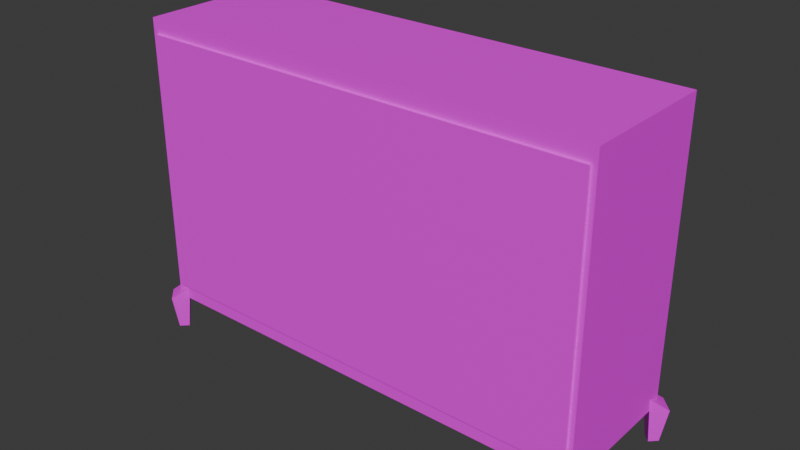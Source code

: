 # Source: comode_2.blend  (saved by Blender 4.2.66; exported with 4.5.12 LTS)
import bpy
from mathutils import Matrix  # noqa: F401  (used for matrix-valued properties, if any)

bpy.ops.wm.read_factory_settings(use_empty=True)
scene = bpy.context.scene
scene.name = 'Scene'

# ---- images (referenced by path relative to the original .blend; pixels are not part of the script)
import os
ASSET_DIR = os.environ.get("B2B_ASSET_DIR", "")  # directory of the original .blend (textures are referenced by path, not embedded)
HERE = os.path.dirname(os.path.abspath(__file__))  # packed textures are extracted next to this script under _unpacked/

def load_image(name, relpath, width, height, colorspace="sRGB"):
    """Load a texture the original file referenced (path relative to the .blend, or extracted next to this script)."""
    p = next((c for c in (os.path.join(HERE, relpath), os.path.join(ASSET_DIR, relpath)) if relpath and os.path.exists(c)), "")
    if p:
        img = bpy.data.images.load(p, check_existing=True)
        img.name = name
    else:  # same state as the original file: an image datablock whose file is absent (Cycles renders it pink)
        img = bpy.data.images.new(name, width, height)
        img.source = "FILE"
        img.filepath = "//" + (relpath or name)
    img.colorspace_settings.name = colorspace
    return img
img_flo_comode_2_png = load_image('flo_comode_2.png', 'flo_comode_2.png', 1024, 1024, 'sRGB')
img_flo_comode_2_png_001 = load_image('flo_comode_2.png.001', 'flo_comode_2.png', 1024, 1024, 'sRGB')
img_flo_comode_2_png_002 = load_image('flo_comode_2.png.002', 'flo_comode_2.png', 1024, 1024, 'sRGB')

# ---- materials (node trees are filled in below, after node groups)
mat_material_001 = bpy.data.materials.new('Material.001')
mat_material_002 = bpy.data.materials.new('Material.002')
mat_material_003 = bpy.data.materials.new('Material.003')
mat_material_004 = bpy.data.materials.new('Material.004')

# ---- material node trees
mat_material_001.use_nodes = True; mat_material_001.node_tree.nodes.clear()
_N = mat_material_001.node_tree.nodes; _L = mat_material_001.node_tree.links
n0 = _N.new('ShaderNodeBsdfPrincipled'); n0.name = 'Principled BSDF'; n0.location = (10, 300)
n1 = _N.new('ShaderNodeOutputMaterial'); n1.name = 'Material Output'; n1.location = (300, 300)
n2 = _N.new('ShaderNodeTexImage'); n2.name = 'Image Texture'; n2.location = (-280, 280)
n2.image = img_flo_comode_2_png
_L.new(n0.outputs[0], n1.inputs[0])
_L.new(n2.outputs[0], n0.inputs[0])
n1.is_active_output = True
mat_material_002.use_nodes = True; mat_material_002.node_tree.nodes.clear()
_N = mat_material_002.node_tree.nodes; _L = mat_material_002.node_tree.links
n0 = _N.new('ShaderNodeBsdfPrincipled'); n0.name = 'Principled BSDF'; n0.location = (10, 300)
n1 = _N.new('ShaderNodeOutputMaterial'); n1.name = 'Material Output'; n1.location = (300, 300)
n2 = _N.new('ShaderNodeTexImage'); n2.name = 'Image Texture'; n2.location = (-280, 280)
n2.image = img_flo_comode_2_png
_L.new(n0.outputs[0], n1.inputs[0])
_L.new(n2.outputs[0], n0.inputs[0])
n1.is_active_output = True
mat_material_003.use_nodes = True; mat_material_003.node_tree.nodes.clear()
_N = mat_material_003.node_tree.nodes; _L = mat_material_003.node_tree.links
n0 = _N.new('ShaderNodeBsdfPrincipled'); n0.name = 'Principled BSDF'; n0.location = (10, 300)
n1 = _N.new('ShaderNodeOutputMaterial'); n1.name = 'Material Output'; n1.location = (300, 300)
n2 = _N.new('ShaderNodeTexImage'); n2.name = 'Image Texture'; n2.location = (-280, 280)
n2.image = img_flo_comode_2_png_001
_L.new(n0.outputs[0], n1.inputs[0])
_L.new(n2.outputs[0], n0.inputs[0])
n1.is_active_output = True
mat_material_004.use_nodes = True; mat_material_004.node_tree.nodes.clear()
_N = mat_material_004.node_tree.nodes; _L = mat_material_004.node_tree.links
n0 = _N.new('ShaderNodeBsdfPrincipled'); n0.name = 'Principled BSDF'; n0.location = (10, 300)
n1 = _N.new('ShaderNodeOutputMaterial'); n1.name = 'Material Output'; n1.location = (300, 300)
n2 = _N.new('ShaderNodeTexImage'); n2.name = 'Image Texture'; n2.location = (-280, 280)
n2.image = img_flo_comode_2_png_002
_L.new(n0.outputs[0], n1.inputs[0])
_L.new(n2.outputs[0], n0.inputs[0])
n1.is_active_output = True

# ---- world
world_world = bpy.data.worlds.new('World'); scene.world = world_world
world_world.use_nodes = True; world_world.node_tree.nodes.clear()
_N = world_world.node_tree.nodes; _L = world_world.node_tree.links
n0 = _N.new('ShaderNodeOutputWorld'); n0.name = 'World Output'; n0.location = (300, 300)
n1 = _N.new('ShaderNodeBackground'); n1.name = 'Background'; n1.location = (10, 300)
n1.inputs[0].default_value = (0.05088, 0.05088, 0.05088, 1.0)
_L.new(n1.outputs[0], n0.inputs[0])
n0.is_active_output = True
world_world.color = (0.05088, 0.05088, 0.05088)
world_world.sun_shadow_jitter_overblur = 0.0

# ---- meshes
me_cube_001 = bpy.data.meshes.new('Cube.001')
me_cube_001.from_pydata([(-0.9943, -1.003, 0.2501), (-0.9943, -1.003, 2.25), (-0.9943, 0.9973, 0.2501), (-0.9943, 0.9973, 2.25), (1.006, -1.003, 0.2501), (0.9057, -0.9804, 0.3501), (1.006, -1.003, 2.25), (0.9057, -0.9804, 2.15), (1.006, 0.9973, 0.2501), (0.9057, 0.9749, 0.3501), (1.006, 0.9973, 2.25), (0.9057, 0.9749, 2.15), (-0.9943, -0.9804, 0.3501), (-0.9943, -0.9804, 2.15), (-0.9943, 0.9749, 0.3501), (-0.9943, 0.9749, 2.15), (0.9934, -0.9728, 0.005006), (0.9934, -0.9441, 0.3378), (1.092, -1.003, 0.005006), (1.187, -1.003, 0.2486), (0.8948, -1.003, 0.005006), (0.8002, -1.003, 0.3378), (0.9934, -1.033, 0.005006), (0.9934, -1.061, 0.2486), (-0.9819, -0.9728, 0.005006), (-0.9819, -0.9441, 0.3378), (-1.081, -1.003, 0.005006), (-1.175, -1.003, 0.2486), (-0.8834, -1.003, 0.005006), (-0.7887, -1.003, 0.3378), (-0.9819, -1.033, 0.005006), (-0.9819, -1.061, 0.2486), (0.9934, 0.9673, 0.005006), (0.9934, 0.9386, 0.3378), (1.092, 0.9973, 0.005006), (1.187, 0.9973, 0.2486), (0.8948, 0.9973, 0.005006), (0.8002, 0.9973, 0.3378), (0.9934, 1.027, 0.005006), (0.9934, 1.056, 0.2486), (-0.9819, 0.9673, 0.005006), (-0.9819, 0.9386, 0.3378), (-1.081, 0.9973, 0.005006), (-1.175, 0.9973, 0.2486), (-0.8833, 0.9973, 0.005006), (-0.7887, 0.9973, 0.3378), (-0.9819, 1.027, 0.005006), (-0.9819, 1.056, 0.2486)], [], [(3, 2, 14, 15), (2, 0, 1, 3, 15, 13, 12, 14), (2, 3, 10, 8), (8, 10, 6, 4), (4, 6, 1, 0), (2, 8, 4, 0), (10, 3, 1, 6), (9, 11, 15, 14), (9, 5, 7, 11), (7, 5, 12, 13), (5, 9, 14, 12), (15, 11, 7, 13), (16, 17, 19, 18), (18, 19, 23, 22), (22, 23, 21, 20), (20, 21, 17, 16), (18, 22, 20, 16), (23, 19, 17, 21), (24, 26, 27, 25), (26, 30, 31, 27), (30, 28, 29, 31), (28, 24, 25, 29), (26, 24, 28, 30), (31, 29, 25, 27), (32, 34, 35, 33), (34, 38, 39, 35), (38, 36, 37, 39), (36, 32, 33, 37), (34, 32, 36, 38), (39, 37, 33, 35), (40, 41, 43, 42), (42, 43, 47, 46), (46, 47, 45, 44), (44, 45, 41, 40), (42, 46, 44, 40), (47, 43, 41, 45)])
_uv = me_cube_001.uv_layers.new(name='UVMap')
_uv.uv.foreach_set('vector', [0.7956, 0.4968, 0.388, 0.4968, 0.4083, 0.4922, 0.7752, 0.4922, 0.388, 0.4968, 0.388, 0.08914, 0.7956, 0.08914, 0.7956, 0.4968, 0.7752, 0.4922, 0.7752, 0.09369, 0.4083, 0.09369, 0.4083, 0.4922, 0.3822, 0.09706, 0.7897, 0.09706, 0.7897, 0.5045, 0.3822, 0.5045, 0.3901, 0.1128, 0.7778, 0.1128, 0.7778, 0.5005, 0.3901, 0.5005, 0.8576, 0.4677, 0.322, 0.4677, 0.322, 0.1534, 0.8576, 0.1534, 0.366, 0.4408, 0.366, 0.1686, 0.8294, 0.1686, 0.8294, 0.4408, 0.3506, 0.4238, 0.3506, 0.1738, 0.8408, 0.1738, 0.8408, 0.4238, 0.4544, 0.8812, 0.5339, 0.8812, 0.5339, 0.8031, 0.4544, 0.8031, 0.4705, 0.7947, 0.4705, 0.8889, 0.5647, 0.8889, 0.5647, 0.7947, 0.5446, 0.7997, 0.4554, 0.7997, 0.4554, 0.8872, 0.5446, 0.8872, 0.5376, 0.8916, 0.5376, 0.7959, 0.4436, 0.7959, 0.4436, 0.8916, 0.5247, 0.8023, 0.4395, 0.8023, 0.4395, 0.8891, 0.5247, 0.8891, 0.4414, 0.1738, 0.6914, 0.1738, 0.6914, 0.4238, 0.4414, 0.4238, 0.375, 0.25, 0.625, 0.25, 0.625, 0.5, 0.375, 0.5, 0.5078, 0.2012, 0.7578, 0.2012, 0.7578, 0.4512, 0.5078, 0.4512, 0.4902, 0.2031, 0.7402, 0.2031, 0.7402, 0.4531, 0.4902, 0.4531, 0.5156, 0.209, 0.7656, 0.209, 0.7656, 0.459, 0.5156, 0.459, 0.4707, 0.1738, 0.7207, 0.1738, 0.7207, 0.4238, 0.4707, 0.4238, 0.459, 0.1582, 0.459, 0.4082, 0.709, 0.4082, 0.709, 0.1582, 0.375, 0.25, 0.375, 0.5, 0.625, 0.5, 0.625, 0.25, 0.4785, 0.1953, 0.4785, 0.4453, 0.7285, 0.4453, 0.7285, 0.1953, 0.498, 0.1836, 0.498, 0.4336, 0.748, 0.4336, 0.748, 0.1836, 0.4902, 0.1699, 0.4902, 0.4199, 0.7402, 0.4199, 0.7402, 0.1699, 0.4727, 0.1602, 0.4727, 0.4102, 0.7227, 0.4102, 0.7227, 0.1602, 0.4473, 0.1465, 0.4473, 0.3965, 0.6973, 0.3965, 0.6973, 0.1465, 0.375, 0.25, 0.375, 0.5, 0.625, 0.5, 0.625, 0.25, 0.4922, 0.1777, 0.4922, 0.4277, 0.7422, 0.4277, 0.7422, 0.1777, 0.4629, 0.1699, 0.4629, 0.4199, 0.7129, 0.4199, 0.7129, 0.1699, 0.4434, 0.2051, 0.4434, 0.4551, 0.6934, 0.4551, 0.6934, 0.2051, 0.4434, 0.207, 0.4434, 0.457, 0.6934, 0.457, 0.6934, 0.207, 0.4492, 0.168, 0.6992, 0.168, 0.6992, 0.418, 0.4492, 0.418, 0.375, 0.25, 0.625, 0.25, 0.625, 0.5, 0.375, 0.5, 0.4824, 0.1816, 0.7324, 0.1816, 0.7324, 0.4316, 0.4824, 0.4316, 0.4746, 0.1602, 0.7246, 0.1602, 0.7246, 0.4102, 0.4746, 0.4102, 0.4648, 0.1816, 0.7148, 0.1816, 0.7148, 0.4316, 0.4648, 0.4316, 0.4609, 0.1543, 0.7109, 0.1543, 0.7109, 0.4043, 0.4609, 0.4043])
me_cube_001.materials.append(mat_material_001)
me_cube_001.update()
me_cube_004 = bpy.data.meshes.new('Cube.004')
me_cube_004.from_pydata([(-1.13, -1.003, -0.04922), (-1.073, -0.9898, -2.903e-05), (-1.13, -1.003, 0.6175), (-1.13, 0.9972, -0.04922), (-1.073, 0.9841, -2.903e-05), (-1.13, 0.9972, 0.6175), (1.021, -1.003, -0.04922), (0.9716, -0.9898, -2.903e-05), (1.021, -1.003, 0.6175), (1.021, 0.9972, -0.04922), (0.9716, 0.9841, -2.903e-05), (1.021, 0.9972, 0.6175), (0.9716, 0.9841, 0.6175), (-1.073, 0.9841, 0.6175), (-1.073, -0.9898, 0.6175), (0.9716, -0.9898, 0.6175)], [], [(0, 2, 5, 3), (3, 5, 11, 9), (9, 11, 8, 6), (6, 8, 2, 0), (3, 9, 6, 0), (12, 11, 5, 2, 8, 15, 14, 13), (15, 8, 11, 12), (14, 1, 4, 13), (13, 4, 10, 12), (10, 7, 15, 12), (7, 1, 14, 15), (4, 1, 7, 10)])
_uv = me_cube_004.uv_layers.new(name='UVMap')
_uv.uv.foreach_set('vector', [0.8643, 0.6001, 0.8846, 0.7178, 0.03906, 0.7246, 0.05566, 0.6025, 0.4349, 0.6308, 0.4907, 0.6308, 0.4907, 0.6865, 0.4349, 0.6865, 0.4011, 0.693, 0.4011, 0.6283, 0.5307, 0.6283, 0.5307, 0.693, 0.4271, 0.6921, 0.4271, 0.6238, 0.4954, 0.6238, 0.4954, 0.6921, 0.4016, 0.6231, 0.4798, 0.6231, 0.4798, 0.7013, 0.4016, 0.7013, 0.4422, 0.626, 0.4405, 0.6255, 0.5139, 0.6255, 0.5139, 0.6989, 0.4405, 0.6989, 0.4422, 0.6984, 0.5119, 0.6984, 0.5119, 0.626, 0.4422, 0.6984, 0.4405, 0.6989, 0.4405, 0.6255, 0.4422, 0.626, 0.5226, 0.8081, 0.443, 0.8081, 0.443, 0.8898, 0.5226, 0.8898, 0.5454, 0.8043, 0.4636, 0.8043, 0.4636, 0.8882, 0.5454, 0.8882, 0.4548, 0.7959, 0.4548, 0.8757, 0.5326, 0.8757, 0.5326, 0.7959, 0.4652, 0.81, 0.4652, 0.8749, 0.5284, 0.8749, 0.5284, 0.81, 0.4377, 0.7941, 0.4377, 0.89, 0.5336, 0.89, 0.5336, 0.7941])
me_cube_004.materials.append(mat_material_002)
me_cube_004.update()
me_cube_007 = bpy.data.meshes.new('Cube.007')
me_cube_007.from_pydata([(-1.13, -1.003, -0.04922), (-1.073, -0.9898, -2.903e-05), (-1.13, -1.003, 0.6175), (-1.13, 0.9972, -0.04922), (-1.073, 0.9841, -2.903e-05), (-1.13, 0.9972, 0.6175), (1.021, -1.003, -0.04922), (0.9716, -0.9898, -2.903e-05), (1.021, -1.003, 0.6175), (1.021, 0.9972, -0.04922), (0.9716, 0.9841, -2.903e-05), (1.021, 0.9972, 0.6175), (0.9716, 0.9841, 0.6175), (-1.073, 0.9841, 0.6175), (-1.073, -0.9898, 0.6175), (0.9716, -0.9898, 0.6175)], [], [(0, 2, 5, 3), (3, 5, 11, 9), (9, 11, 8, 6), (6, 8, 2, 0), (3, 9, 6, 0), (12, 11, 5, 2, 8, 15, 14, 13), (15, 8, 11, 12), (14, 1, 4, 13), (13, 4, 10, 12), (10, 7, 15, 12), (7, 1, 14, 15), (4, 1, 7, 10)])
_uv = me_cube_007.uv_layers.new(name='UVMap')
_uv.uv.foreach_set('vector', [0.8643, 0.6001, 0.8846, 0.7178, 0.03906, 0.7246, 0.05566, 0.6025, 0.4349, 0.6308, 0.4907, 0.6308, 0.4907, 0.6865, 0.4349, 0.6865, 0.4011, 0.693, 0.4011, 0.6283, 0.5307, 0.6283, 0.5307, 0.693, 0.4271, 0.6921, 0.4271, 0.6238, 0.4954, 0.6238, 0.4954, 0.6921, 0.4016, 0.6231, 0.4798, 0.6231, 0.4798, 0.7013, 0.4016, 0.7013, 0.4422, 0.626, 0.4405, 0.6255, 0.5139, 0.6255, 0.5139, 0.6989, 0.4405, 0.6989, 0.4422, 0.6984, 0.5119, 0.6984, 0.5119, 0.626, 0.4422, 0.6984, 0.4405, 0.6989, 0.4405, 0.6255, 0.4422, 0.626, 0.5226, 0.8081, 0.443, 0.8081, 0.443, 0.8898, 0.5226, 0.8898, 0.5454, 0.8043, 0.4636, 0.8043, 0.4636, 0.8882, 0.5454, 0.8882, 0.4548, 0.7959, 0.4548, 0.8757, 0.5326, 0.8757, 0.5326, 0.7959, 0.4652, 0.81, 0.4652, 0.8749, 0.5284, 0.8749, 0.5284, 0.81, 0.4377, 0.7941, 0.4377, 0.89, 0.5336, 0.89, 0.5336, 0.7941])
me_cube_007.materials.append(mat_material_003)
me_cube_007.update()
me_cube_008 = bpy.data.meshes.new('Cube.008')
me_cube_008.from_pydata([(-1.13, -1.003, -0.04922), (-1.073, -0.9898, -2.903e-05), (-1.13, -1.003, 0.6175), (-1.13, 0.9972, -0.04922), (-1.073, 0.9841, -2.903e-05), (-1.13, 0.9972, 0.6175), (1.021, -1.003, -0.04922), (0.9716, -0.9898, -2.903e-05), (1.021, -1.003, 0.6175), (1.021, 0.9972, -0.04922), (0.9716, 0.9841, -2.903e-05), (1.021, 0.9972, 0.6175), (0.9716, 0.9841, 0.6175), (-1.073, 0.9841, 0.6175), (-1.073, -0.9898, 0.6175), (0.9716, -0.9898, 0.6175)], [], [(0, 2, 5, 3), (3, 5, 11, 9), (9, 11, 8, 6), (6, 8, 2, 0), (3, 9, 6, 0), (12, 11, 5, 2, 8, 15, 14, 13), (15, 8, 11, 12), (14, 1, 4, 13), (13, 4, 10, 12), (10, 7, 15, 12), (7, 1, 14, 15), (4, 1, 7, 10)])
_uv = me_cube_008.uv_layers.new(name='UVMap')
_uv.uv.foreach_set('vector', [0.8643, 0.6001, 0.8846, 0.7178, 0.03906, 0.7246, 0.05566, 0.6025, 0.4349, 0.6308, 0.4907, 0.6308, 0.4907, 0.6865, 0.4349, 0.6865, 0.4011, 0.693, 0.4011, 0.6283, 0.5307, 0.6283, 0.5307, 0.693, 0.4271, 0.6921, 0.4271, 0.6238, 0.4954, 0.6238, 0.4954, 0.6921, 0.4016, 0.6231, 0.4798, 0.6231, 0.4798, 0.7013, 0.4016, 0.7013, 0.4422, 0.626, 0.4405, 0.6255, 0.5139, 0.6255, 0.5139, 0.6989, 0.4405, 0.6989, 0.4422, 0.6984, 0.5119, 0.6984, 0.5119, 0.626, 0.4422, 0.6984, 0.4405, 0.6989, 0.4405, 0.6255, 0.4422, 0.626, 0.5226, 0.8081, 0.443, 0.8081, 0.443, 0.8898, 0.5226, 0.8898, 0.5454, 0.8043, 0.4636, 0.8043, 0.4636, 0.8882, 0.5454, 0.8882, 0.4548, 0.7959, 0.4548, 0.8757, 0.5326, 0.8757, 0.5326, 0.7959, 0.4652, 0.81, 0.4652, 0.8749, 0.5284, 0.8749, 0.5284, 0.81, 0.4377, 0.7941, 0.4377, 0.89, 0.5336, 0.89, 0.5336, 0.7941])
me_cube_008.materials.append(mat_material_004)
me_cube_008.update()

# ---- objects
ob_cube = bpy.data.objects.new('Cube', me_cube_001)
ob_cube_003 = bpy.data.objects.new('Cube.003', me_cube_004)
ob_cube_001 = bpy.data.objects.new('Cube.001', me_cube_007)
ob_cube_002 = bpy.data.objects.new('Cube.002', me_cube_008)

# ---- transforms, parenting, visibility, modifiers, constraints
ob_cube.location = (-0.004391, -0.002779, -0.0001487)
ob_cube.rotation_euler = (0.0, -0.0, 1.571)
ob_cube.scale = (0.486, 1.6, 1.0)
ob_cube_003.location = (-0.004391, -0.009103, 0.3943)
ob_cube_003.rotation_euler = (0.0, -0.0, 1.571)
ob_cube_003.scale = (0.4374, 1.564, 0.9)
ob_cube_001.location = (-0.004391, -0.009103, 0.9943)
ob_cube_001.rotation_euler = (0.0, -0.0, 1.571)
ob_cube_001.scale = (0.4374, 1.564, 0.9)
ob_cube_002.location = (-0.004391, -0.009103, 1.594)
ob_cube_002.rotation_euler = (0.0, -0.0, 1.571)
ob_cube_002.scale = (0.4374, 1.564, 0.9)

# ---- collection membership
scene.collection.objects.link(ob_cube)
scene.collection.objects.link(ob_cube_003)
scene.collection.objects.link(ob_cube_001)
scene.collection.objects.link(ob_cube_002)

# ---- scene / render settings (as saved in the file)
scene.frame_start = 1; scene.frame_end = 250; scene.frame_set(1)
scene.render.engine = 'BLENDER_EEVEE_NEXT'
bpy.context.view_layer.update()

# ---- added for rendering (the .blend has no active camera and no usable light): camera, sun
cam_auto = bpy.data.cameras.new('AutoCamera')
cam_auto.lens = 50.0
cam_auto.sensor_width = 36.0
cam_auto.clip_end = 1000.0
ob_auto_camera = bpy.data.objects.new('AutoCamera', cam_auto)
scene.collection.objects.link(ob_auto_camera)
ob_auto_camera.location = (3.9074, -4.68888, 4.25335)
ob_auto_camera.rotation_euler = (1.09748, -7.21219e-08, 0.694738)
scene.camera = ob_auto_camera
light_auto_sun = bpy.data.lights.new('AutoSun', 'SUN')
light_auto_sun.energy = 3.0
light_auto_sun.angle = 0.0523599
ob_auto_sun = bpy.data.objects.new('AutoSun', light_auto_sun)
scene.collection.objects.link(ob_auto_sun)
ob_auto_sun.rotation_euler = (0.872665, 0.174533, 0.523599)
bpy.context.view_layer.update()
